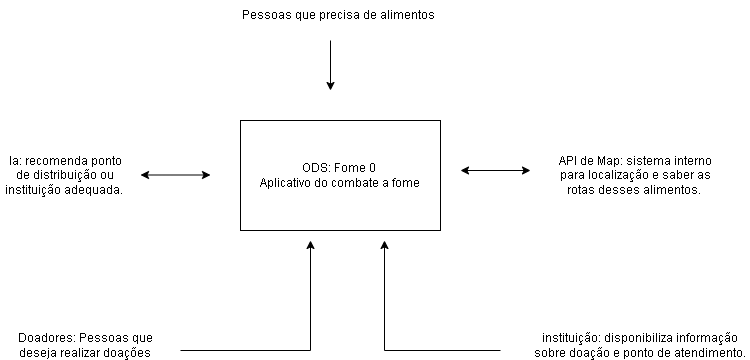

The diagram above was exported from draw.io. Its source (the exported page's mxGraphModel, read from the mxfile embedded in the PNG):
<mxGraphModel dx="860" dy="457" grid="1" gridSize="10" guides="1" tooltips="1" connect="1" arrows="1" fold="1" page="1" pageScale="1" pageWidth="827" pageHeight="1169" math="0" shadow="0">
  <root>
    <mxCell id="0" />
    <mxCell id="1" parent="0" />
    <mxCell id="iRFc1LEO7B3fmBT8wIhw-1" parent="1" style="text;html=1;whiteSpace=wrap;strokeColor=none;fillColor=none;align=center;verticalAlign=middle;rounded=0;" value="Pessoas que precisa de alimentos&amp;nbsp;" vertex="1">
      <mxGeometry height="30" width="240" x="250" y="40" as="geometry" />
    </mxCell>
    <mxCell id="iRFc1LEO7B3fmBT8wIhw-2" edge="1" parent="1" style="endArrow=classic;html=1;rounded=0;" value="">
      <mxGeometry height="50" relative="1" width="50" as="geometry">
        <mxPoint x="360" y="80" as="sourcePoint" />
        <mxPoint x="360" y="130" as="targetPoint" />
      </mxGeometry>
    </mxCell>
    <mxCell id="iRFc1LEO7B3fmBT8wIhw-3" parent="1" style="rounded=0;whiteSpace=wrap;html=1;" value="" vertex="1">
      <mxGeometry height="110" width="200" x="270" y="160" as="geometry" />
    </mxCell>
    <mxCell id="iRFc1LEO7B3fmBT8wIhw-4" parent="1" style="text;html=1;whiteSpace=wrap;strokeColor=none;fillColor=none;align=center;verticalAlign=middle;rounded=0;" value="ODS: Fome 0&amp;nbsp;&lt;div&gt;Aplicativo do combate a fome&lt;/div&gt;" vertex="1">
      <mxGeometry height="110" width="200" x="270" y="160" as="geometry" />
    </mxCell>
    <mxCell id="iRFc1LEO7B3fmBT8wIhw-5" edge="1" parent="1" style="endArrow=classic;html=1;rounded=0;" value="">
      <mxGeometry height="50" relative="1" width="50" as="geometry">
        <Array as="points">
          <mxPoint x="340" y="390" />
        </Array>
        <mxPoint x="210" y="390" as="sourcePoint" />
        <mxPoint x="340" y="280" as="targetPoint" />
      </mxGeometry>
    </mxCell>
    <mxCell id="iRFc1LEO7B3fmBT8wIhw-11" parent="1" style="text;html=1;whiteSpace=wrap;strokeColor=none;fillColor=none;align=center;verticalAlign=middle;rounded=0;" value="Doadores: Pessoas que deseja realizar doações" vertex="1">
      <mxGeometry height="30" width="150" x="40" y="370" as="geometry" />
    </mxCell>
    <mxCell id="iRFc1LEO7B3fmBT8wIhw-12" edge="1" parent="1" style="endArrow=classic;html=1;rounded=0;" value="">
      <mxGeometry height="50" relative="1" width="50" as="geometry">
        <Array as="points">
          <mxPoint x="414" y="390" />
        </Array>
        <mxPoint x="530" y="390" as="sourcePoint" />
        <mxPoint x="414" y="280" as="targetPoint" />
      </mxGeometry>
    </mxCell>
    <mxCell id="iRFc1LEO7B3fmBT8wIhw-13" parent="1" style="text;html=1;whiteSpace=wrap;strokeColor=none;fillColor=none;align=center;verticalAlign=middle;rounded=0;" value="instituição: disponibiliza informação sobre doação e ponto de atendimento." vertex="1">
      <mxGeometry height="30" width="220" x="560" y="370" as="geometry" />
    </mxCell>
    <mxCell id="iRFc1LEO7B3fmBT8wIhw-15" edge="1" parent="1" style="endArrow=classic;startArrow=classic;html=1;rounded=0;" value="">
      <mxGeometry height="50" relative="1" width="50" as="geometry">
        <mxPoint x="490" y="210" as="sourcePoint" />
        <mxPoint x="560" y="210" as="targetPoint" />
      </mxGeometry>
    </mxCell>
    <mxCell id="iRFc1LEO7B3fmBT8wIhw-16" parent="1" style="text;html=1;whiteSpace=wrap;strokeColor=none;fillColor=none;align=center;verticalAlign=middle;rounded=0;" value="API de Map: sistema interno para localização e saber as rotas desses alimentos.&amp;nbsp;" vertex="1">
      <mxGeometry height="70" width="170" x="580" y="180" as="geometry" />
    </mxCell>
    <mxCell id="iRFc1LEO7B3fmBT8wIhw-17" edge="1" parent="1" style="endArrow=classic;startArrow=classic;html=1;rounded=0;" value="">
      <mxGeometry height="50" relative="1" width="50" as="geometry">
        <mxPoint x="170" y="214.5" as="sourcePoint" />
        <mxPoint x="240" y="214.5" as="targetPoint" />
      </mxGeometry>
    </mxCell>
    <mxCell id="iRFc1LEO7B3fmBT8wIhw-18" parent="1" style="text;html=1;whiteSpace=wrap;strokeColor=none;fillColor=none;align=center;verticalAlign=middle;rounded=0;" value="Ia: recomenda ponto de distribuição ou instituição adequada.&amp;nbsp;" vertex="1">
      <mxGeometry height="30" width="130" x="30" y="200" as="geometry" />
    </mxCell>
  </root>
</mxGraphModel>